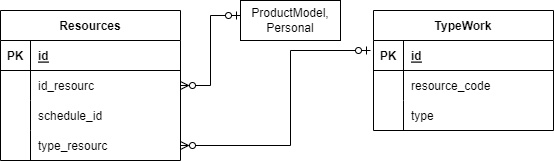

The diagram above was exported from draw.io. Its source (the exported page's mxGraphModel, read from the mxfile embedded in the PNG):
<mxGraphModel dx="1386" dy="791" grid="1" gridSize="10" guides="1" tooltips="1" connect="1" arrows="1" fold="1" page="1" pageScale="1" pageWidth="826" pageHeight="1169" background="none" math="0" shadow="0">
  <root>
    <mxCell id="0" />
    <mxCell id="1" parent="0" />
    <mxCell id="zPB3xLkZLLpaKzkZ2-Vp-1" value="Resources" style="shape=table;startSize=30;container=1;collapsible=1;childLayout=tableLayout;fixedRows=1;rowLines=0;fontStyle=1;align=center;resizeLast=1;" parent="1" vertex="1">
      <mxGeometry x="40" y="50" width="180" height="150" as="geometry" />
    </mxCell>
    <mxCell id="zPB3xLkZLLpaKzkZ2-Vp-2" value="" style="shape=tableRow;horizontal=0;startSize=0;swimlaneHead=0;swimlaneBody=0;fillColor=none;collapsible=0;dropTarget=0;points=[[0,0.5],[1,0.5]];portConstraint=eastwest;top=0;left=0;right=0;bottom=1;" parent="zPB3xLkZLLpaKzkZ2-Vp-1" vertex="1">
      <mxGeometry y="30" width="180" height="30" as="geometry" />
    </mxCell>
    <mxCell id="zPB3xLkZLLpaKzkZ2-Vp-3" value="PK" style="shape=partialRectangle;connectable=0;fillColor=none;top=0;left=0;bottom=0;right=0;fontStyle=1;overflow=hidden;" parent="zPB3xLkZLLpaKzkZ2-Vp-2" vertex="1">
      <mxGeometry width="30" height="30" as="geometry">
        <mxRectangle width="30" height="30" as="alternateBounds" />
      </mxGeometry>
    </mxCell>
    <mxCell id="zPB3xLkZLLpaKzkZ2-Vp-4" value="id" style="shape=partialRectangle;connectable=0;fillColor=none;top=0;left=0;bottom=0;right=0;align=left;spacingLeft=6;fontStyle=5;overflow=hidden;" parent="zPB3xLkZLLpaKzkZ2-Vp-2" vertex="1">
      <mxGeometry x="30" width="150" height="30" as="geometry">
        <mxRectangle width="150" height="30" as="alternateBounds" />
      </mxGeometry>
    </mxCell>
    <mxCell id="zPB3xLkZLLpaKzkZ2-Vp-5" style="shape=tableRow;horizontal=0;startSize=0;swimlaneHead=0;swimlaneBody=0;fillColor=none;collapsible=0;dropTarget=0;points=[[0,0.5],[1,0.5]];portConstraint=eastwest;top=0;left=0;right=0;bottom=0;" parent="zPB3xLkZLLpaKzkZ2-Vp-1" vertex="1">
      <mxGeometry y="60" width="180" height="30" as="geometry" />
    </mxCell>
    <mxCell id="zPB3xLkZLLpaKzkZ2-Vp-6" style="shape=partialRectangle;connectable=0;fillColor=none;top=0;left=0;bottom=0;right=0;editable=1;overflow=hidden;" parent="zPB3xLkZLLpaKzkZ2-Vp-5" vertex="1">
      <mxGeometry width="30" height="30" as="geometry">
        <mxRectangle width="30" height="30" as="alternateBounds" />
      </mxGeometry>
    </mxCell>
    <mxCell id="zPB3xLkZLLpaKzkZ2-Vp-7" value="id_resourc" style="shape=partialRectangle;connectable=0;fillColor=none;top=0;left=0;bottom=0;right=0;align=left;spacingLeft=6;overflow=hidden;" parent="zPB3xLkZLLpaKzkZ2-Vp-5" vertex="1">
      <mxGeometry x="30" width="150" height="30" as="geometry">
        <mxRectangle width="150" height="30" as="alternateBounds" />
      </mxGeometry>
    </mxCell>
    <mxCell id="zPB3xLkZLLpaKzkZ2-Vp-8" style="shape=tableRow;horizontal=0;startSize=0;swimlaneHead=0;swimlaneBody=0;fillColor=none;collapsible=0;dropTarget=0;points=[[0,0.5],[1,0.5]];portConstraint=eastwest;top=0;left=0;right=0;bottom=0;" parent="zPB3xLkZLLpaKzkZ2-Vp-1" vertex="1">
      <mxGeometry y="90" width="180" height="30" as="geometry" />
    </mxCell>
    <mxCell id="zPB3xLkZLLpaKzkZ2-Vp-9" style="shape=partialRectangle;connectable=0;fillColor=none;top=0;left=0;bottom=0;right=0;editable=1;overflow=hidden;" parent="zPB3xLkZLLpaKzkZ2-Vp-8" vertex="1">
      <mxGeometry width="30" height="30" as="geometry">
        <mxRectangle width="30" height="30" as="alternateBounds" />
      </mxGeometry>
    </mxCell>
    <mxCell id="zPB3xLkZLLpaKzkZ2-Vp-10" value="schedule_id" style="shape=partialRectangle;connectable=0;fillColor=none;top=0;left=0;bottom=0;right=0;align=left;spacingLeft=6;overflow=hidden;" parent="zPB3xLkZLLpaKzkZ2-Vp-8" vertex="1">
      <mxGeometry x="30" width="150" height="30" as="geometry">
        <mxRectangle width="150" height="30" as="alternateBounds" />
      </mxGeometry>
    </mxCell>
    <mxCell id="zPB3xLkZLLpaKzkZ2-Vp-11" value="" style="shape=tableRow;horizontal=0;startSize=0;swimlaneHead=0;swimlaneBody=0;fillColor=none;collapsible=0;dropTarget=0;points=[[0,0.5],[1,0.5]];portConstraint=eastwest;top=0;left=0;right=0;bottom=0;" parent="zPB3xLkZLLpaKzkZ2-Vp-1" vertex="1">
      <mxGeometry y="120" width="180" height="30" as="geometry" />
    </mxCell>
    <mxCell id="zPB3xLkZLLpaKzkZ2-Vp-12" value="" style="shape=partialRectangle;connectable=0;fillColor=none;top=0;left=0;bottom=0;right=0;editable=1;overflow=hidden;" parent="zPB3xLkZLLpaKzkZ2-Vp-11" vertex="1">
      <mxGeometry width="30" height="30" as="geometry">
        <mxRectangle width="30" height="30" as="alternateBounds" />
      </mxGeometry>
    </mxCell>
    <mxCell id="zPB3xLkZLLpaKzkZ2-Vp-13" value="type_resourc" style="shape=partialRectangle;connectable=0;fillColor=none;top=0;left=0;bottom=0;right=0;align=left;spacingLeft=6;overflow=hidden;" parent="zPB3xLkZLLpaKzkZ2-Vp-11" vertex="1">
      <mxGeometry x="30" width="150" height="30" as="geometry">
        <mxRectangle width="150" height="30" as="alternateBounds" />
      </mxGeometry>
    </mxCell>
    <mxCell id="zPB3xLkZLLpaKzkZ2-Vp-30" value="TypeWork" style="shape=table;startSize=30;container=1;collapsible=1;childLayout=tableLayout;fixedRows=1;rowLines=0;fontStyle=1;align=center;resizeLast=1;" parent="1" vertex="1">
      <mxGeometry x="413" y="50" width="180" height="120" as="geometry" />
    </mxCell>
    <mxCell id="zPB3xLkZLLpaKzkZ2-Vp-31" value="" style="shape=tableRow;horizontal=0;startSize=0;swimlaneHead=0;swimlaneBody=0;fillColor=none;collapsible=0;dropTarget=0;points=[[0,0.5],[1,0.5]];portConstraint=eastwest;top=0;left=0;right=0;bottom=1;" parent="zPB3xLkZLLpaKzkZ2-Vp-30" vertex="1">
      <mxGeometry y="30" width="180" height="30" as="geometry" />
    </mxCell>
    <mxCell id="zPB3xLkZLLpaKzkZ2-Vp-32" value="PK" style="shape=partialRectangle;connectable=0;fillColor=none;top=0;left=0;bottom=0;right=0;fontStyle=1;overflow=hidden;" parent="zPB3xLkZLLpaKzkZ2-Vp-31" vertex="1">
      <mxGeometry width="30" height="30" as="geometry">
        <mxRectangle width="30" height="30" as="alternateBounds" />
      </mxGeometry>
    </mxCell>
    <mxCell id="zPB3xLkZLLpaKzkZ2-Vp-33" value="id" style="shape=partialRectangle;connectable=0;fillColor=none;top=0;left=0;bottom=0;right=0;align=left;spacingLeft=6;fontStyle=5;overflow=hidden;" parent="zPB3xLkZLLpaKzkZ2-Vp-31" vertex="1">
      <mxGeometry x="30" width="150" height="30" as="geometry">
        <mxRectangle width="150" height="30" as="alternateBounds" />
      </mxGeometry>
    </mxCell>
    <mxCell id="zPB3xLkZLLpaKzkZ2-Vp-34" style="shape=tableRow;horizontal=0;startSize=0;swimlaneHead=0;swimlaneBody=0;fillColor=none;collapsible=0;dropTarget=0;points=[[0,0.5],[1,0.5]];portConstraint=eastwest;top=0;left=0;right=0;bottom=0;" parent="zPB3xLkZLLpaKzkZ2-Vp-30" vertex="1">
      <mxGeometry y="60" width="180" height="30" as="geometry" />
    </mxCell>
    <mxCell id="zPB3xLkZLLpaKzkZ2-Vp-35" style="shape=partialRectangle;connectable=0;fillColor=none;top=0;left=0;bottom=0;right=0;editable=1;overflow=hidden;" parent="zPB3xLkZLLpaKzkZ2-Vp-34" vertex="1">
      <mxGeometry width="30" height="30" as="geometry">
        <mxRectangle width="30" height="30" as="alternateBounds" />
      </mxGeometry>
    </mxCell>
    <mxCell id="zPB3xLkZLLpaKzkZ2-Vp-36" value="resource_code" style="shape=partialRectangle;connectable=0;fillColor=none;top=0;left=0;bottom=0;right=0;align=left;spacingLeft=6;overflow=hidden;" parent="zPB3xLkZLLpaKzkZ2-Vp-34" vertex="1">
      <mxGeometry x="30" width="150" height="30" as="geometry">
        <mxRectangle width="150" height="30" as="alternateBounds" />
      </mxGeometry>
    </mxCell>
    <mxCell id="zPB3xLkZLLpaKzkZ2-Vp-37" style="shape=tableRow;horizontal=0;startSize=0;swimlaneHead=0;swimlaneBody=0;fillColor=none;collapsible=0;dropTarget=0;points=[[0,0.5],[1,0.5]];portConstraint=eastwest;top=0;left=0;right=0;bottom=0;" parent="zPB3xLkZLLpaKzkZ2-Vp-30" vertex="1">
      <mxGeometry y="90" width="180" height="30" as="geometry" />
    </mxCell>
    <mxCell id="zPB3xLkZLLpaKzkZ2-Vp-38" style="shape=partialRectangle;connectable=0;fillColor=none;top=0;left=0;bottom=0;right=0;editable=1;overflow=hidden;" parent="zPB3xLkZLLpaKzkZ2-Vp-37" vertex="1">
      <mxGeometry width="30" height="30" as="geometry">
        <mxRectangle width="30" height="30" as="alternateBounds" />
      </mxGeometry>
    </mxCell>
    <mxCell id="zPB3xLkZLLpaKzkZ2-Vp-39" value="type" style="shape=partialRectangle;connectable=0;fillColor=none;top=0;left=0;bottom=0;right=0;align=left;spacingLeft=6;overflow=hidden;" parent="zPB3xLkZLLpaKzkZ2-Vp-37" vertex="1">
      <mxGeometry x="30" width="150" height="30" as="geometry">
        <mxRectangle width="150" height="30" as="alternateBounds" />
      </mxGeometry>
    </mxCell>
    <mxCell id="zPB3xLkZLLpaKzkZ2-Vp-43" style="edgeStyle=orthogonalEdgeStyle;rounded=0;orthogonalLoop=1;jettySize=auto;html=1;startArrow=ERzeroToMany;startFill=0;endArrow=ERzeroToOne;endFill=0;exitX=1;exitY=0.5;exitDx=0;exitDy=0;" parent="1" source="zPB3xLkZLLpaKzkZ2-Vp-11" edge="1">
      <mxGeometry relative="1" as="geometry">
        <Array as="points">
          <mxPoint x="330" y="185" />
          <mxPoint x="330" y="90" />
        </Array>
        <mxPoint x="470" y="150" as="sourcePoint" />
        <mxPoint x="410" y="90" as="targetPoint" />
      </mxGeometry>
    </mxCell>
    <mxCell id="zPB3xLkZLLpaKzkZ2-Vp-44" style="edgeStyle=orthogonalEdgeStyle;rounded=0;orthogonalLoop=1;jettySize=auto;html=1;entryX=0;entryY=0.5;entryDx=0;entryDy=0;startArrow=ERzeroToMany;startFill=0;endArrow=ERzeroToOne;endFill=0;exitX=1;exitY=0.5;exitDx=0;exitDy=0;" parent="1" source="zPB3xLkZLLpaKzkZ2-Vp-5" edge="1">
      <mxGeometry relative="1" as="geometry">
        <Array as="points">
          <mxPoint x="250" y="125" />
          <mxPoint x="250" y="55" />
        </Array>
        <mxPoint x="221" y="154.5" as="sourcePoint" />
        <mxPoint x="280" y="55" as="targetPoint" />
      </mxGeometry>
    </mxCell>
    <mxCell id="qpe5VRC0VKZ30pj1dWrt-2" value="ProductModel, Personal" style="whiteSpace=wrap;html=1;align=center;" vertex="1" parent="1">
      <mxGeometry x="280" y="40" width="100" height="40" as="geometry" />
    </mxCell>
  </root>
</mxGraphModel>